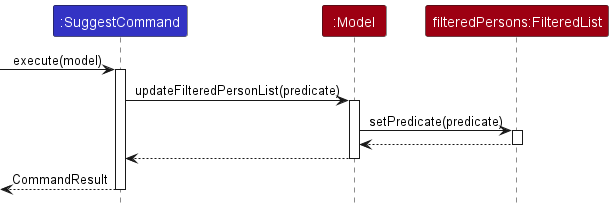

The diagram above was rendered by PlantUML. Its source (embedded in the PNG):
@startuml
'https://plantuml.com/sequence-diagram
!include style.puml

participant ":SuggestCommand" as SuggestCommand LOGIC_COLOR
participant ":Model" as Model MODEL_COLOR
participant "filteredPersons:FilteredList" as FilteredList MODEL_COLOR

[-> SuggestCommand: execute(model)
activate SuggestCommand

SuggestCommand -> Model: updateFilteredPersonList(predicate)
activate Model

Model -> FilteredList: setPredicate(predicate)
activate FilteredList

Model <-- FilteredList
deactivate FilteredList

SuggestCommand <-- Model
deactivate Model

[<-- SuggestCommand: CommandResult
deactivate SuggestCommand

@enduml